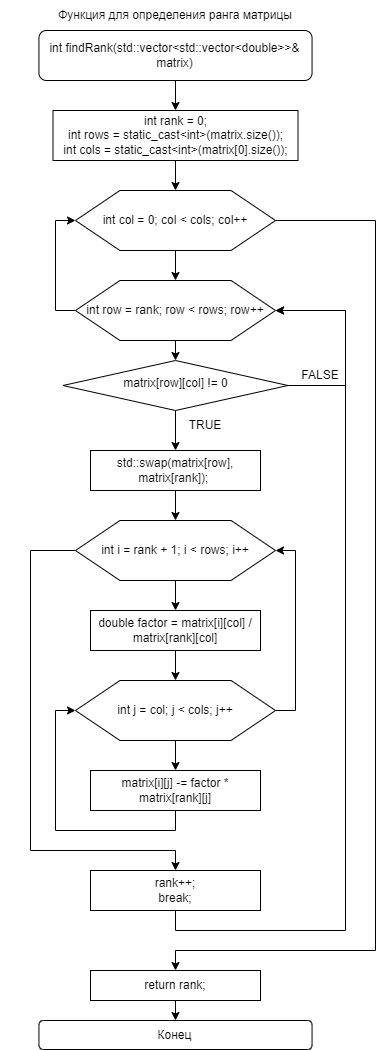

The diagram above was exported from draw.io. Its source (the exported page's mxGraphModel, read from the mxfile embedded in the PNG):
<mxGraphModel dx="1242" dy="543" grid="1" gridSize="10" guides="1" tooltips="1" connect="1" arrows="1" fold="1" page="1" pageScale="1" pageWidth="827" pageHeight="1169" math="0" shadow="0">
  <root>
    <mxCell id="WIyWlLk6GJQsqaUBKTNV-0" />
    <mxCell id="WIyWlLk6GJQsqaUBKTNV-1" parent="WIyWlLk6GJQsqaUBKTNV-0" />
    <mxCell id="lnkcCFB02dPcO0bmTJDm-8" style="edgeStyle=orthogonalEdgeStyle;rounded=0;orthogonalLoop=1;jettySize=auto;html=1;exitX=0.5;exitY=1;exitDx=0;exitDy=0;entryX=0.5;entryY=0;entryDx=0;entryDy=0;" parent="WIyWlLk6GJQsqaUBKTNV-1" source="lnkcCFB02dPcO0bmTJDm-0" target="lnkcCFB02dPcO0bmTJDm-2" edge="1">
      <mxGeometry relative="1" as="geometry" />
    </mxCell>
    <mxCell id="lnkcCFB02dPcO0bmTJDm-0" value="int findRank(std::vector&amp;lt;std::vector&amp;lt;double&amp;gt;&amp;gt;&amp;amp; matrix)" style="rounded=1;whiteSpace=wrap;html=1;fontSize=12;glass=0;strokeWidth=1;shadow=0;" parent="WIyWlLk6GJQsqaUBKTNV-1" vertex="1">
      <mxGeometry x="118.44" y="30" width="273.12" height="50" as="geometry" />
    </mxCell>
    <mxCell id="lnkcCFB02dPcO0bmTJDm-1" value="Функция для определения ранга матрицы" style="text;html=1;align=center;verticalAlign=middle;whiteSpace=wrap;rounded=0;" parent="WIyWlLk6GJQsqaUBKTNV-1" vertex="1">
      <mxGeometry x="80" width="350" height="30" as="geometry" />
    </mxCell>
    <mxCell id="lnkcCFB02dPcO0bmTJDm-9" style="edgeStyle=orthogonalEdgeStyle;rounded=0;orthogonalLoop=1;jettySize=auto;html=1;exitX=0.5;exitY=1;exitDx=0;exitDy=0;entryX=0.5;entryY=0;entryDx=0;entryDy=0;" parent="WIyWlLk6GJQsqaUBKTNV-1" source="lnkcCFB02dPcO0bmTJDm-2" target="lnkcCFB02dPcO0bmTJDm-6" edge="1">
      <mxGeometry relative="1" as="geometry" />
    </mxCell>
    <mxCell id="lnkcCFB02dPcO0bmTJDm-2" value="&lt;div&gt;int rank = 0;&lt;/div&gt;&lt;div&gt;int rows = static_cast&amp;lt;int&amp;gt;(matrix.size());&lt;/div&gt;&lt;div&gt;int cols = static_cast&amp;lt;int&amp;gt;(matrix[0].size());&lt;/div&gt;" style="rounded=0;whiteSpace=wrap;html=1;" parent="WIyWlLk6GJQsqaUBKTNV-1" vertex="1">
      <mxGeometry x="132.5" y="110" width="245" height="50" as="geometry" />
    </mxCell>
    <mxCell id="lnkcCFB02dPcO0bmTJDm-17" style="edgeStyle=orthogonalEdgeStyle;rounded=0;orthogonalLoop=1;jettySize=auto;html=1;exitX=0.5;exitY=1;exitDx=0;exitDy=0;entryX=0.5;entryY=0;entryDx=0;entryDy=0;" parent="WIyWlLk6GJQsqaUBKTNV-1" source="lnkcCFB02dPcO0bmTJDm-3" target="lnkcCFB02dPcO0bmTJDm-5" edge="1">
      <mxGeometry relative="1" as="geometry" />
    </mxCell>
    <mxCell id="lnkcCFB02dPcO0bmTJDm-20" style="edgeStyle=orthogonalEdgeStyle;rounded=0;orthogonalLoop=1;jettySize=auto;html=1;exitX=1;exitY=0.5;exitDx=0;exitDy=0;entryX=1;entryY=0.5;entryDx=0;entryDy=0;" parent="WIyWlLk6GJQsqaUBKTNV-1" source="lnkcCFB02dPcO0bmTJDm-3" target="lnkcCFB02dPcO0bmTJDm-10" edge="1">
      <mxGeometry relative="1" as="geometry">
        <Array as="points">
          <mxPoint x="425" y="385" />
          <mxPoint x="425" y="310" />
        </Array>
      </mxGeometry>
    </mxCell>
    <mxCell id="lnkcCFB02dPcO0bmTJDm-3" value="matrix[row][col] != 0" style="rhombus;whiteSpace=wrap;html=1;shadow=0;fontFamily=Helvetica;fontSize=12;align=center;strokeWidth=1;spacing=6;spacingTop=-4;" parent="WIyWlLk6GJQsqaUBKTNV-1" vertex="1">
      <mxGeometry x="142.5" y="360" width="225" height="50" as="geometry" />
    </mxCell>
    <mxCell id="lnkcCFB02dPcO0bmTJDm-18" style="edgeStyle=orthogonalEdgeStyle;rounded=0;orthogonalLoop=1;jettySize=auto;html=1;exitX=0.5;exitY=1;exitDx=0;exitDy=0;entryX=0.5;entryY=0;entryDx=0;entryDy=0;" parent="WIyWlLk6GJQsqaUBKTNV-1" source="lnkcCFB02dPcO0bmTJDm-5" target="lnkcCFB02dPcO0bmTJDm-15" edge="1">
      <mxGeometry relative="1" as="geometry" />
    </mxCell>
    <mxCell id="lnkcCFB02dPcO0bmTJDm-5" value="std::swap(matrix[row], matrix[rank]);&amp;nbsp;" style="rounded=0;whiteSpace=wrap;html=1;" parent="WIyWlLk6GJQsqaUBKTNV-1" vertex="1">
      <mxGeometry x="170" y="450" width="170" height="40" as="geometry" />
    </mxCell>
    <mxCell id="lnkcCFB02dPcO0bmTJDm-12" style="edgeStyle=orthogonalEdgeStyle;rounded=0;orthogonalLoop=1;jettySize=auto;html=1;exitX=0.5;exitY=1;exitDx=0;exitDy=0;entryX=0.5;entryY=0;entryDx=0;entryDy=0;" parent="WIyWlLk6GJQsqaUBKTNV-1" source="lnkcCFB02dPcO0bmTJDm-6" target="lnkcCFB02dPcO0bmTJDm-10" edge="1">
      <mxGeometry relative="1" as="geometry" />
    </mxCell>
    <mxCell id="lnkcCFB02dPcO0bmTJDm-36" style="edgeStyle=orthogonalEdgeStyle;rounded=0;orthogonalLoop=1;jettySize=auto;html=1;exitX=1;exitY=0.5;exitDx=0;exitDy=0;entryX=0.5;entryY=0;entryDx=0;entryDy=0;" parent="WIyWlLk6GJQsqaUBKTNV-1" source="lnkcCFB02dPcO0bmTJDm-6" target="lnkcCFB02dPcO0bmTJDm-35" edge="1">
      <mxGeometry relative="1" as="geometry">
        <Array as="points">
          <mxPoint x="455" y="220" />
          <mxPoint x="455" y="950" />
          <mxPoint x="255" y="950" />
        </Array>
      </mxGeometry>
    </mxCell>
    <mxCell id="lnkcCFB02dPcO0bmTJDm-6" value="" style="verticalLabelPosition=bottom;verticalAlign=top;html=1;shape=hexagon;perimeter=hexagonPerimeter2;arcSize=6;size=0.2222222222222222;" parent="WIyWlLk6GJQsqaUBKTNV-1" vertex="1">
      <mxGeometry x="155" y="190" width="200" height="60" as="geometry" />
    </mxCell>
    <mxCell id="lnkcCFB02dPcO0bmTJDm-7" value="&lt;span style=&quot;text-wrap: nowrap;&quot;&gt;int col = 0; col &amp;lt; cols; col++&lt;/span&gt;" style="text;html=1;align=center;verticalAlign=middle;whiteSpace=wrap;rounded=0;" parent="WIyWlLk6GJQsqaUBKTNV-1" vertex="1">
      <mxGeometry x="175" y="205" width="160" height="30" as="geometry" />
    </mxCell>
    <mxCell id="lnkcCFB02dPcO0bmTJDm-13" style="edgeStyle=orthogonalEdgeStyle;rounded=0;orthogonalLoop=1;jettySize=auto;html=1;exitX=0.5;exitY=1;exitDx=0;exitDy=0;entryX=0.5;entryY=0;entryDx=0;entryDy=0;" parent="WIyWlLk6GJQsqaUBKTNV-1" source="lnkcCFB02dPcO0bmTJDm-10" target="lnkcCFB02dPcO0bmTJDm-3" edge="1">
      <mxGeometry relative="1" as="geometry" />
    </mxCell>
    <mxCell id="lnkcCFB02dPcO0bmTJDm-34" style="edgeStyle=orthogonalEdgeStyle;rounded=0;orthogonalLoop=1;jettySize=auto;html=1;exitX=0;exitY=0.5;exitDx=0;exitDy=0;entryX=0;entryY=0.5;entryDx=0;entryDy=0;" parent="WIyWlLk6GJQsqaUBKTNV-1" source="lnkcCFB02dPcO0bmTJDm-10" target="lnkcCFB02dPcO0bmTJDm-6" edge="1">
      <mxGeometry relative="1" as="geometry" />
    </mxCell>
    <mxCell id="lnkcCFB02dPcO0bmTJDm-10" value="" style="verticalLabelPosition=bottom;verticalAlign=top;html=1;shape=hexagon;perimeter=hexagonPerimeter2;arcSize=6;size=0.2222222222222222;" parent="WIyWlLk6GJQsqaUBKTNV-1" vertex="1">
      <mxGeometry x="155" y="280" width="200" height="60" as="geometry" />
    </mxCell>
    <mxCell id="lnkcCFB02dPcO0bmTJDm-11" value="&lt;span style=&quot;text-wrap: nowrap;&quot;&gt;int row = rank; row &amp;lt; rows; row++&lt;/span&gt;" style="text;html=1;align=center;verticalAlign=middle;whiteSpace=wrap;rounded=0;" parent="WIyWlLk6GJQsqaUBKTNV-1" vertex="1">
      <mxGeometry x="175" y="295" width="160" height="30" as="geometry" />
    </mxCell>
    <mxCell id="lnkcCFB02dPcO0bmTJDm-23" style="edgeStyle=orthogonalEdgeStyle;rounded=0;orthogonalLoop=1;jettySize=auto;html=1;exitX=0.5;exitY=1;exitDx=0;exitDy=0;entryX=0.5;entryY=0;entryDx=0;entryDy=0;" parent="WIyWlLk6GJQsqaUBKTNV-1" source="lnkcCFB02dPcO0bmTJDm-15" target="lnkcCFB02dPcO0bmTJDm-22" edge="1">
      <mxGeometry relative="1" as="geometry" />
    </mxCell>
    <mxCell id="lnkcCFB02dPcO0bmTJDm-40" style="edgeStyle=orthogonalEdgeStyle;rounded=0;orthogonalLoop=1;jettySize=auto;html=1;exitX=0;exitY=0.5;exitDx=0;exitDy=0;entryX=0.5;entryY=0;entryDx=0;entryDy=0;" parent="WIyWlLk6GJQsqaUBKTNV-1" source="lnkcCFB02dPcO0bmTJDm-15" target="lnkcCFB02dPcO0bmTJDm-31" edge="1">
      <mxGeometry relative="1" as="geometry">
        <Array as="points">
          <mxPoint x="110" y="550" />
          <mxPoint x="110" y="850" />
          <mxPoint x="255" y="850" />
        </Array>
      </mxGeometry>
    </mxCell>
    <mxCell id="lnkcCFB02dPcO0bmTJDm-15" value="" style="verticalLabelPosition=bottom;verticalAlign=top;html=1;shape=hexagon;perimeter=hexagonPerimeter2;arcSize=6;size=0.2222222222222222;" parent="WIyWlLk6GJQsqaUBKTNV-1" vertex="1">
      <mxGeometry x="155" y="520" width="200" height="60" as="geometry" />
    </mxCell>
    <mxCell id="lnkcCFB02dPcO0bmTJDm-16" value="&lt;span style=&quot;text-wrap: nowrap;&quot;&gt;int i = rank + 1; i &amp;lt; rows; i++&lt;/span&gt;" style="text;html=1;align=center;verticalAlign=middle;whiteSpace=wrap;rounded=0;" parent="WIyWlLk6GJQsqaUBKTNV-1" vertex="1">
      <mxGeometry x="175" y="535" width="160" height="30" as="geometry" />
    </mxCell>
    <mxCell id="lnkcCFB02dPcO0bmTJDm-19" value="TRUE" style="text;html=1;align=center;verticalAlign=middle;whiteSpace=wrap;rounded=0;" parent="WIyWlLk6GJQsqaUBKTNV-1" vertex="1">
      <mxGeometry x="255" y="410" width="60" height="30" as="geometry" />
    </mxCell>
    <mxCell id="lnkcCFB02dPcO0bmTJDm-21" value="FALSE" style="text;html=1;align=center;verticalAlign=middle;whiteSpace=wrap;rounded=0;" parent="WIyWlLk6GJQsqaUBKTNV-1" vertex="1">
      <mxGeometry x="370" y="360" width="60" height="30" as="geometry" />
    </mxCell>
    <mxCell id="lnkcCFB02dPcO0bmTJDm-27" style="edgeStyle=orthogonalEdgeStyle;rounded=0;orthogonalLoop=1;jettySize=auto;html=1;exitX=0.5;exitY=1;exitDx=0;exitDy=0;entryX=0.5;entryY=0;entryDx=0;entryDy=0;" parent="WIyWlLk6GJQsqaUBKTNV-1" source="lnkcCFB02dPcO0bmTJDm-22" target="lnkcCFB02dPcO0bmTJDm-24" edge="1">
      <mxGeometry relative="1" as="geometry" />
    </mxCell>
    <mxCell id="lnkcCFB02dPcO0bmTJDm-22" value="double factor = matrix[i][col] / matrix[rank][col]" style="rounded=0;whiteSpace=wrap;html=1;" parent="WIyWlLk6GJQsqaUBKTNV-1" vertex="1">
      <mxGeometry x="170" y="610" width="170" height="40" as="geometry" />
    </mxCell>
    <mxCell id="lnkcCFB02dPcO0bmTJDm-28" style="edgeStyle=orthogonalEdgeStyle;rounded=0;orthogonalLoop=1;jettySize=auto;html=1;exitX=0.5;exitY=1;exitDx=0;exitDy=0;entryX=0.5;entryY=0;entryDx=0;entryDy=0;" parent="WIyWlLk6GJQsqaUBKTNV-1" source="lnkcCFB02dPcO0bmTJDm-24" target="lnkcCFB02dPcO0bmTJDm-26" edge="1">
      <mxGeometry relative="1" as="geometry" />
    </mxCell>
    <mxCell id="lnkcCFB02dPcO0bmTJDm-39" style="edgeStyle=orthogonalEdgeStyle;rounded=0;orthogonalLoop=1;jettySize=auto;html=1;exitX=1;exitY=0.5;exitDx=0;exitDy=0;entryX=1;entryY=0.5;entryDx=0;entryDy=0;" parent="WIyWlLk6GJQsqaUBKTNV-1" source="lnkcCFB02dPcO0bmTJDm-24" target="lnkcCFB02dPcO0bmTJDm-15" edge="1">
      <mxGeometry relative="1" as="geometry" />
    </mxCell>
    <mxCell id="lnkcCFB02dPcO0bmTJDm-24" value="" style="verticalLabelPosition=bottom;verticalAlign=top;html=1;shape=hexagon;perimeter=hexagonPerimeter2;arcSize=6;size=0.2222222222222222;" parent="WIyWlLk6GJQsqaUBKTNV-1" vertex="1">
      <mxGeometry x="155" y="680" width="200" height="60" as="geometry" />
    </mxCell>
    <mxCell id="lnkcCFB02dPcO0bmTJDm-25" value="&lt;span style=&quot;text-wrap: nowrap;&quot;&gt;int j = col; j &amp;lt; cols; j++&lt;/span&gt;" style="text;html=1;align=center;verticalAlign=middle;whiteSpace=wrap;rounded=0;" parent="WIyWlLk6GJQsqaUBKTNV-1" vertex="1">
      <mxGeometry x="175" y="695" width="160" height="30" as="geometry" />
    </mxCell>
    <mxCell id="lnkcCFB02dPcO0bmTJDm-29" style="edgeStyle=orthogonalEdgeStyle;rounded=0;orthogonalLoop=1;jettySize=auto;html=1;exitX=0.5;exitY=1;exitDx=0;exitDy=0;entryX=0;entryY=0.5;entryDx=0;entryDy=0;" parent="WIyWlLk6GJQsqaUBKTNV-1" source="lnkcCFB02dPcO0bmTJDm-26" target="lnkcCFB02dPcO0bmTJDm-24" edge="1">
      <mxGeometry relative="1" as="geometry" />
    </mxCell>
    <mxCell id="lnkcCFB02dPcO0bmTJDm-26" value="matrix[i][j] -= factor * matrix[rank][j]" style="rounded=0;whiteSpace=wrap;html=1;" parent="WIyWlLk6GJQsqaUBKTNV-1" vertex="1">
      <mxGeometry x="170" y="770" width="170" height="40" as="geometry" />
    </mxCell>
    <mxCell id="lnkcCFB02dPcO0bmTJDm-33" style="edgeStyle=orthogonalEdgeStyle;rounded=0;orthogonalLoop=1;jettySize=auto;html=1;exitX=0.5;exitY=1;exitDx=0;exitDy=0;entryX=1;entryY=0.5;entryDx=0;entryDy=0;" parent="WIyWlLk6GJQsqaUBKTNV-1" source="lnkcCFB02dPcO0bmTJDm-31" target="lnkcCFB02dPcO0bmTJDm-10" edge="1">
      <mxGeometry relative="1" as="geometry">
        <mxPoint x="255" y="980" as="sourcePoint" />
        <mxPoint x="425" y="270" as="targetPoint" />
        <Array as="points">
          <mxPoint x="255" y="930" />
          <mxPoint x="425" y="930" />
          <mxPoint x="425" y="310" />
        </Array>
      </mxGeometry>
    </mxCell>
    <mxCell id="lnkcCFB02dPcO0bmTJDm-31" value="&lt;div&gt;rank++;&lt;/div&gt;&lt;div&gt;break;&lt;/div&gt;" style="rounded=0;whiteSpace=wrap;html=1;" parent="WIyWlLk6GJQsqaUBKTNV-1" vertex="1">
      <mxGeometry x="170" y="870" width="170" height="40" as="geometry" />
    </mxCell>
    <mxCell id="lnkcCFB02dPcO0bmTJDm-38" style="edgeStyle=orthogonalEdgeStyle;rounded=0;orthogonalLoop=1;jettySize=auto;html=1;exitX=0.5;exitY=1;exitDx=0;exitDy=0;entryX=0.5;entryY=0;entryDx=0;entryDy=0;" parent="WIyWlLk6GJQsqaUBKTNV-1" source="lnkcCFB02dPcO0bmTJDm-35" target="lnkcCFB02dPcO0bmTJDm-37" edge="1">
      <mxGeometry relative="1" as="geometry" />
    </mxCell>
    <mxCell id="lnkcCFB02dPcO0bmTJDm-35" value="return rank;" style="rounded=0;whiteSpace=wrap;html=1;" parent="WIyWlLk6GJQsqaUBKTNV-1" vertex="1">
      <mxGeometry x="170" y="970" width="170" height="30" as="geometry" />
    </mxCell>
    <mxCell id="lnkcCFB02dPcO0bmTJDm-37" value="Конец" style="rounded=1;whiteSpace=wrap;html=1;fontSize=12;glass=0;strokeWidth=1;shadow=0;" parent="WIyWlLk6GJQsqaUBKTNV-1" vertex="1">
      <mxGeometry x="118.44" y="1020" width="273.12" height="29" as="geometry" />
    </mxCell>
  </root>
</mxGraphModel>